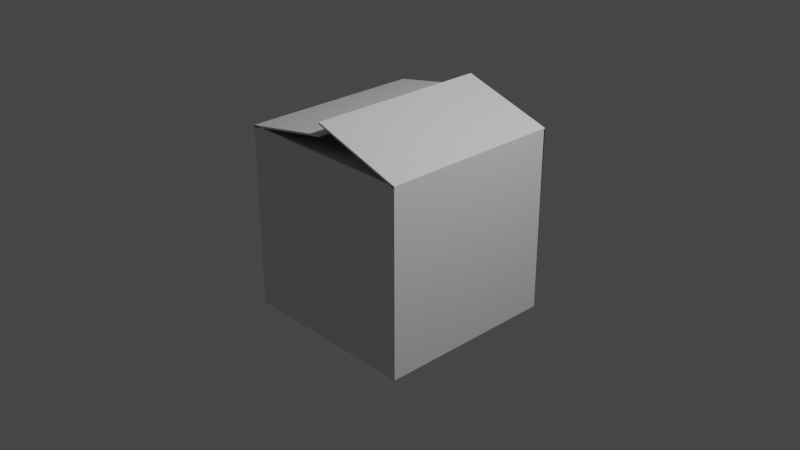 # Source: BoxModel1.blend  (saved by Blender 2.91.10; exported with 4.5.12 LTS)
import bpy
from mathutils import Matrix  # noqa: F401  (used for matrix-valued properties, if any)

bpy.ops.wm.read_factory_settings(use_empty=True)
scene = bpy.context.scene
scene.name = 'Scene'

# ---- collections
col_collection = bpy.data.collections.new('Collection'); scene.collection.children.link(col_collection)

# ---- materials (node trees are filled in below, after node groups)
mat_material = bpy.data.materials.new('Material')
mat_material.alpha_threshold = 0.0
mat_material.use_transparent_shadow = False
mat_material.line_color = (0.0, 0.0, 0.0, 1.0)

# ---- material node trees
mat_material.use_nodes = True; mat_material.node_tree.nodes.clear()
_N = mat_material.node_tree.nodes; _L = mat_material.node_tree.links
n0 = _N.new('ShaderNodeOutputMaterial'); n0.name = 'Material Output'; n0.location = (300, 300)
n1 = _N.new('ShaderNodeBsdfPrincipled'); n1.name = 'Principled BSDF'; n1.location = (10, 300)
n1.distribution = 'GGX'
n1.subsurface_method = 'BURLEY'
n1.inputs[2].default_value = 0.4
n1.inputs[3].default_value = 1.45
n1.inputs[27].default_value = (0.0, 0.0, 0.0, 1.0)
n1.inputs[28].default_value = 1.0
_L.new(n1.outputs[0], n0.inputs[0])
n0.is_active_output = True

# ---- world
world_world = bpy.data.worlds.new('World'); scene.world = world_world
world_world.use_nodes = True; world_world.node_tree.nodes.clear()
_N = world_world.node_tree.nodes; _L = world_world.node_tree.links
n0 = _N.new('ShaderNodeOutputWorld'); n0.name = 'World Output'; n0.location = (300, 300)
n1 = _N.new('ShaderNodeBackground'); n1.name = 'Background'; n1.location = (10, 300)
n1.inputs[0].default_value = (0.05088, 0.05088, 0.05088, 1.0)
_L.new(n1.outputs[0], n0.inputs[0])
n0.is_active_output = True
world_world.color = (0.05088, 0.05088, 0.05088)
world_world.use_sun_shadow = False
world_world.sun_shadow_jitter_overblur = 0.0

# ---- cameras
cam_camera = bpy.data.cameras.new('Camera')
cam_camera.clip_end = 100.0
cam_camera.ortho_scale = 7.314

# ---- lights
light_light = bpy.data.lights.new('Light', 'POINT')
light_light.transmission_factor = 0.0
light_light.energy = 1000.0
light_light.shadow_soft_size = 0.1
light_light.shadow_maximum_resolution = 0.006
light_light.use_absolute_resolution = True

# ---- meshes
me_cube = bpy.data.meshes.new('Cube')
me_cube.from_pydata([(1.0, 1.0, 1.0), (1.0, 1.0, -1.0), (1.0, -1.0, 1.0), (1.0, -1.0, -1.0), (-1.0, 1.0, 1.0), (-1.0, 1.0, -1.0), (-1.0, -1.0, 1.0), (-1.0, -1.0, -1.0), (0.0, 1.0, -1.0), (0.0, -1.0, 1.311), (0.0, -1.0, -1.0), (0.0, 1.0, 1.311), (1.0, 1.0, 1.0), (1.0, 1.0, 1.0), (1.0, -1.0, 1.0), (0.0, 1.0, 1.185), (0.0, -1.0, 1.185), (-1.0, 1.0, 1.0), (-1.0, 1.0, 1.0), (0.0, -1.0, 1.0), (-1.0, -1.0, 1.0), (0.0, 1.0, 1.0), (1.0, 1.0, 1.0), (-1.0, 1.0, 1.0), (0.0, 1.0, 1.0), (0.926, -0.005691, 0.8335), (-0.8993, -0.005691, 0.8335), (0.01336, -0.005691, 0.8335), (0.9435, -0.04968, 0.7224), (-0.006501, -0.04968, 0.7224), (-0.9565, -0.04968, 0.7224), (1.0, 0.9859, 0.9859), (0.9885, 0.9885, -0.9885), (0.9941, -1.0, 0.9809), (0.9885, -0.9885, -0.9885), (-1.0, 0.9859, 0.9859), (-0.9885, 0.9885, -0.9885), (-0.9964, -1.0, 0.9803), (-0.9885, -0.9885, -0.9885), (0.0, 0.9859, -0.9859), (-0.005946, -1.0, 1.292), (0.0, -0.9859, -0.9859), (-0.005946, 1.0, 1.292), (0.98, 1.0, 1.0), (0.9941, 1.0, 0.9809), (0.9871, -0.9906, 0.988), (0.003629, 1.0, 1.165), (0.003629, -1.0, 1.165), (-0.98, 1.0, 1.0), (-0.9964, 1.0, 0.9803), (0.0, -0.988, 0.984), (-0.9871, -0.9906, 0.988), (0.0, 0.9859, 0.9859), (1.0, 1.002, 0.9801), (-1.0, 1.002, 0.9801), (0.0, 1.002, 0.9801), (0.926, -0.002423, 0.8137), (-0.8993, -0.002423, 0.8137), (0.01336, -0.002423, 0.8137), (0.9435, -0.05529, 0.7032), (-0.006501, -0.05529, 0.7032), (-0.9565, -0.05529, 0.7032)], [], [(15, 18, 6, 16), (10, 19, 20, 7), (7, 20, 17, 5), (8, 1, 3, 10), (1, 12, 14, 3), (8, 21, 0, 1), (5, 4, 21, 8), (5, 8, 10, 7), (3, 14, 19, 10), (13, 11, 9, 2), (21, 4, 23, 24), (0, 21, 24, 22), (24, 23, 26, 27), (22, 24, 27, 25), (19, 14, 28, 29), (20, 19, 29, 30), (46, 47, 37, 49), (41, 38, 51, 50), (38, 36, 48, 51), (39, 41, 34, 32), (32, 34, 45, 43), (39, 32, 31, 52), (36, 39, 52, 35), (36, 38, 41, 39), (34, 41, 50, 45), (44, 33, 40, 42), (52, 55, 54, 35), (31, 53, 55, 52), (55, 58, 57, 54), (53, 56, 58, 55), (50, 60, 59, 45), (51, 61, 60, 50), (12, 1, 32, 43), (5, 17, 48, 36), (13, 2, 33, 44), (6, 18, 49, 37), (15, 16, 47, 46), (1, 0, 31, 32), (14, 12, 43, 45), (11, 13, 44, 42), (2, 9, 40, 33), (9, 11, 42, 40), (4, 5, 36, 35), (17, 20, 51, 48), (18, 15, 46, 49), (16, 6, 37, 47), (23, 4, 35, 54), (0, 22, 53, 31), (25, 27, 58, 56), (27, 26, 57, 58), (26, 23, 54, 57), (22, 25, 56, 53), (30, 29, 60, 61), (29, 28, 59, 60), (28, 14, 45, 59), (20, 30, 61, 51)])
_uv = me_cube.uv_layers.new(name='UVMap')
_uv.uv.foreach_set('vector', [0.75, 0.5, 0.875, 0.5, 0.875, 0.75, 0.75, 0.75, 0.375, 0.875, 0.625, 0.875, 0.625, 1.0, 0.375, 1.0, 0.375, 0.0, 0.625, 0.0, 0.625, 0.25, 0.375, 0.25, 0.25, 0.5, 0.375, 0.5, 0.375, 0.75, 0.25, 0.75, 0.375, 0.5, 0.625, 0.5, 0.625, 0.75, 0.375, 0.75, 0.375, 0.375, 0.625, 0.375, 0.625, 0.5, 0.375, 0.5, 0.375, 0.25, 0.625, 0.25, 0.625, 0.375, 0.375, 0.375, 0.125, 0.5, 0.25, 0.5, 0.25, 0.75, 0.125, 0.75, 0.375, 0.75, 0.625, 0.75, 0.625, 0.875, 0.375, 0.875, 0.625, 0.5, 0.75, 0.5, 0.75, 0.75, 0.625, 0.75, 0.625, 0.375, 0.625, 0.25, 0.625, 0.25, 0.625, 0.375, 0.625, 0.5, 0.625, 0.375, 0.625, 0.375, 0.625, 0.5, 0.625, 0.375, 0.625, 0.25, 0.625, 0.25, 0.625, 0.375, 0.625, 0.5, 0.625, 0.375, 0.625, 0.375, 0.625, 0.5, 0.625, 0.875, 0.625, 0.75, 0.625, 0.75, 0.625, 0.875, 0.625, 1.0, 0.625, 0.875, 0.625, 0.875, 0.625, 1.0, 0.75, 0.5, 0.75, 0.75, 0.875, 0.75, 0.875, 0.5, 0.375, 0.875, 0.375, 1.0, 0.625, 1.0, 0.625, 0.875, 0.375, 0.0, 0.375, 0.25, 0.625, 0.25, 0.625, 0.0, 0.25, 0.5, 0.25, 0.75, 0.375, 0.75, 0.375, 0.5, 0.375, 0.5, 0.375, 0.75, 0.625, 0.75, 0.625, 0.5, 0.375, 0.375, 0.375, 0.5, 0.625, 0.5, 0.625, 0.375, 0.375, 0.25, 0.375, 0.375, 0.625, 0.375, 0.625, 0.25, 0.125, 0.5, 0.125, 0.75, 0.25, 0.75, 0.25, 0.5, 0.375, 0.75, 0.375, 0.875, 0.625, 0.875, 0.625, 0.75, 0.625, 0.5, 0.625, 0.75, 0.75, 0.75, 0.75, 0.5, 0.625, 0.375, 0.625, 0.375, 0.625, 0.25, 0.625, 0.25, 0.625, 0.5, 0.625, 0.5, 0.625, 0.375, 0.625, 0.375, 0.625, 0.375, 0.625, 0.375, 0.625, 0.25, 0.625, 0.25, 0.625, 0.5, 0.625, 0.5, 0.625, 0.375, 0.625, 0.375, 0.625, 0.875, 0.625, 0.875, 0.625, 0.75, 0.625, 0.75, 0.625, 1.0, 0.625, 1.0, 0.625, 0.875, 0.625, 0.875, 0.625, 0.5, 0.375, 0.5, 0.375, 0.5, 0.625, 0.5, 0.375, 0.25, 0.625, 0.25, 0.625, 0.25, 0.375, 0.25, 0.625, 0.5, 0.625, 0.75, 0.625, 0.75, 0.625, 0.5, 0.875, 0.75, 0.875, 0.5, 0.875, 0.5, 0.875, 0.75, 0.75, 0.5, 0.75, 0.75, 0.75, 0.75, 0.75, 0.5, 0.375, 0.5, 0.625, 0.5, 0.625, 0.5, 0.375, 0.5, 0.625, 0.75, 0.625, 0.5, 0.625, 0.5, 0.625, 0.75, 0.75, 0.5, 0.625, 0.5, 0.625, 0.5, 0.75, 0.5, 0.625, 0.75, 0.75, 0.75, 0.75, 0.75, 0.625, 0.75, 0.75, 0.75, 0.75, 0.5, 0.75, 0.5, 0.75, 0.75, 0.625, 0.25, 0.375, 0.25, 0.375, 0.25, 0.625, 0.25, 0.625, 0.25, 0.625, 0.0, 0.625, 0.0, 0.625, 0.25, 0.875, 0.5, 0.75, 0.5, 0.75, 0.5, 0.875, 0.5, 0.75, 0.75, 0.875, 0.75, 0.875, 0.75, 0.75, 0.75, 0.625, 0.25, 0.625, 0.25, 0.625, 0.25, 0.625, 0.25, 0.625, 0.5, 0.625, 0.5, 0.625, 0.5, 0.625, 0.5, 0.625, 0.5, 0.625, 0.375, 0.625, 0.375, 0.625, 0.5, 0.625, 0.375, 0.625, 0.25, 0.625, 0.25, 0.625, 0.375, 0.625, 0.25, 0.625, 0.25, 0.625, 0.25, 0.625, 0.25, 0.625, 0.5, 0.625, 0.5, 0.625, 0.5, 0.625, 0.5, 0.625, 1.0, 0.625, 0.875, 0.625, 0.875, 0.625, 1.0, 0.625, 0.875, 0.625, 0.75, 0.625, 0.75, 0.625, 0.875, 0.625, 0.75, 0.625, 0.75, 0.625, 0.75, 0.625, 0.75, 0.625, 1.0, 0.625, 1.0, 0.625, 1.0, 0.625, 1.0])
me_cube.materials.append(mat_material)
me_cube.use_remesh_preserve_volume = False
me_cube.use_remesh_preserve_attributes = False
me_cube.use_mirror_vertex_groups = False
me_cube.update()

# ---- objects
ob_cube = bpy.data.objects.new('Cube', me_cube)
ob_light = bpy.data.objects.new('Light', light_light)
ob_camera = bpy.data.objects.new('Camera', cam_camera)

# ---- transforms, parenting, visibility, modifiers, constraints
ob_cube.location = (0.0, 0.0, 0.0)
ob_cube.lock_rotations_4d = False
ob_cube.empty_display_type = 'ARROWS'
ob_cube.lineart.crease_threshold = 0.0
ob_light.location = (4.076, 1.005, 5.904)
ob_light.rotation_euler = (0.6503, 0.05522, 1.866)
ob_light.lock_rotations_4d = False
ob_light.empty_display_type = 'ARROWS'
ob_light.color = (0.0, 0.0, 0.0, 0.0)
ob_light.lineart.crease_threshold = 0.0
ob_camera.location = (7.359, -6.926, 4.958)
ob_camera.rotation_euler = (1.109, 0.0, 0.8149)
ob_camera.lock_rotations_4d = False
ob_camera.empty_display_type = 'ARROWS'
ob_camera.color = (0.0, 0.0, 0.0, 0.0)
ob_camera.display_type = 'WIRE'
ob_camera.lineart.crease_threshold = 0.0

# ---- collection membership
col_collection.objects.link(ob_cube)
col_collection.objects.link(ob_light)
col_collection.objects.link(ob_camera)

# ---- scene / render settings (as saved in the file)
scene.camera = ob_camera
scene.frame_start = 1; scene.frame_end = 250; scene.frame_set(1)
scene.render.engine = 'BLENDER_EEVEE_NEXT'
scene.cycles.use_denoising = False
scene.cycles.samples = 128
scene.cycles.sampling_pattern = 'TABULATED_SOBOL'
scene.cycles.use_adaptive_sampling = False
scene.cycles.use_light_tree = False
scene.view_settings.view_transform = 'Filmic'
bpy.context.view_layer.update()
